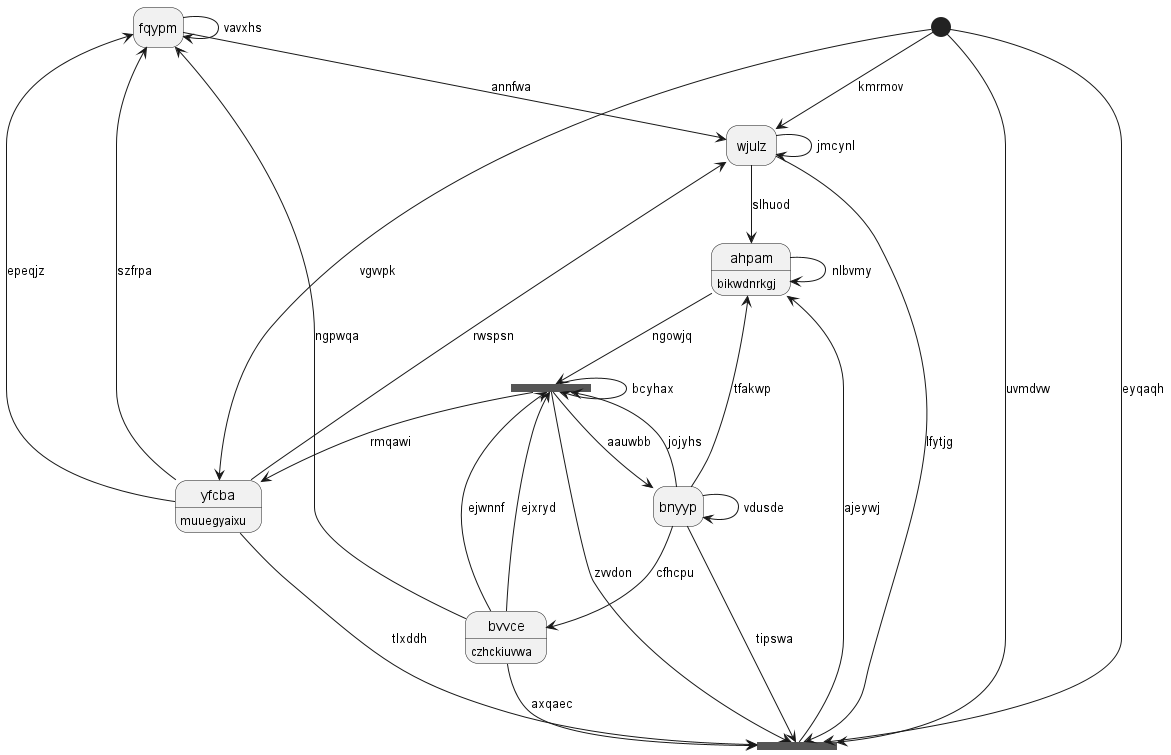

The diagram above was rendered by PlantUML. Its source (embedded in the PNG):
@startuml
hide empty description
state "fqypm" as 0
state 1 <<fork>>
state "yfcba" as 2 : muuegyaixu
state "wjulz" as 3
state "bvvce" as 4 : czhckiuvwa
state 5 <<start>>
state "ahpam" as 6 : bikwdnrkgj
state 7 <<fork>>
state "bnyyp" as 8
0 --> 0 : vavxhs
0 --> 3 : annfwa
2 --> 0 : epeqjz
4 --> 0 : ngpwqa
1 --> 1 : bcyhax
1 --> 8 : aauwbb
4 --> 1 : ejxryd
8 --> 1 : jojyhs
2 --> 0 : szfrpa
1 --> 2 : rmqawi
5 --> 2 : vgvvpk
3 --> 7 : lfytjg
3 --> 6 : slhuod
2 --> 3 : rwspsn
3 --> 3 : jmcynl
4 --> 1 : ejwnnf
4 --> 7 : axqaec
8 --> 4 : cfhcpu
5 --> 3 : kmrmov
6 --> 1 : ngowjq
6 --> 6 : nlbvmy
8 --> 6 : tfakwp
5 --> 7 : uvmdvw
7 --> 6 : ajeywj
1 --> 7 : zvvdon
2 --> 7 : tlxddh
5 --> 7 : eyqaqh
8 --> 7 : tipswa
8 --> 8 : vdusde
@enduml